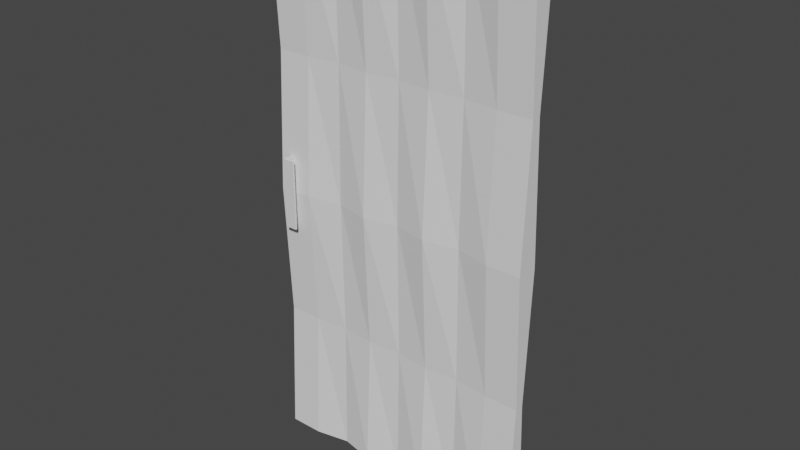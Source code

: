 # Source: Sliding_Door.blend  (saved by Blender 3.3.6; exported with 4.5.12 LTS)
import bpy
from mathutils import Matrix  # noqa: F401  (used for matrix-valued properties, if any)

bpy.ops.wm.read_factory_settings(use_empty=True)
scene = bpy.context.scene
scene.name = 'Scene'

# ---- collections
col_collection = bpy.data.collections.new('Collection'); scene.collection.children.link(col_collection)

# ---- world
world_world = bpy.data.worlds.new('World'); scene.world = world_world
world_world.use_nodes = True; world_world.node_tree.nodes.clear()
_N = world_world.node_tree.nodes; _L = world_world.node_tree.links
n0 = _N.new('ShaderNodeOutputWorld'); n0.name = 'World Output'; n0.location = (300, 300)
n1 = _N.new('ShaderNodeBackground'); n1.name = 'Background'; n1.location = (10, 300)
n1.inputs[0].default_value = (0.05088, 0.05088, 0.05088, 1.0)
_L.new(n1.outputs[0], n0.inputs[0])
n0.is_active_output = True
world_world.color = (0.05088, 0.05088, 0.05088)
world_world.use_sun_shadow = False
world_world.sun_shadow_jitter_overblur = 0.0

# ---- meshes
me_cube_001 = bpy.data.meshes.new('Cube.001')
me_cube_001.from_pydata([(-1.0, -1.0, -1.0), (-1.0, -1.0, 1.0), (-1.0, 1.0, -1.0), (-1.0, 1.0, 1.0), (1.0, -1.0, -1.0), (1.0, -1.0, 1.0), (1.0, 1.0, -1.0), (1.0, 1.0, 1.0), (0.0, 0.3492, -1.0), (0.0, 0.3492, 1.0), (0.0, -0.3492, -1.0), (0.0, -0.3492, 1.0), (0.5, 0.3492, 1.0), (0.5, -0.3492, -1.0), (0.5, 0.3492, -1.0), (0.5, -0.3492, 1.0), (-0.5, 0.3492, -1.0), (-0.5, -0.3492, 1.0), (-0.5, 0.3492, 1.0), (-0.5, -0.3492, -1.0), (0.75, 1.0, 1.0), (0.75, -1.0, -1.0), (0.75, 1.0, -1.0), (0.75, -1.0, 1.0), (0.25, 1.0, -1.0), (0.25, -1.0, 1.0), (0.25, 1.0, 1.0), (0.25, -1.0, -1.0), (-0.25, 1.0, 1.0), (-0.25, -1.0, -1.0), (-0.25, 1.0, -1.0), (-0.25, -1.0, 1.0), (-0.75, 1.0, -1.0), (-0.75, -1.0, 1.0), (-0.75, 1.0, 1.0), (-0.75, -1.0, -1.0), (-1.0, -1.0, 0.0), (-1.0, 1.0, 0.0), (1.0, 1.0, 0.0), (1.0, -1.0, 0.0), (0.0, -0.3492, 0.0), (0.0, 0.3492, 0.0), (0.5, -0.3492, 0.0), (0.5, 0.3492, 0.0), (-0.5, 0.3492, 0.0), (-0.5, -0.3492, 0.0), (0.75, -1.0, 0.0), (0.75, 1.0, 0.0), (0.25, 1.0, 0.0), (0.25, -1.0, 0.0), (-0.25, -1.0, 0.0), (-0.25, 1.0, 0.0), (-0.75, 1.0, 0.0), (-0.75, -1.0, 0.0), (-1.0, -0.4139, 0.5), (-1.0, 0.4139, 0.5), (1.0, 0.4139, 0.5), (1.0, -0.4139, 0.5), (0.0, -0.1445, 0.5), (0.0, 0.1445, 0.5), (0.5, -0.1445, 0.5), (0.5, 0.1445, 0.5), (-0.5, 0.1445, 0.5), (-0.5, -0.1445, 0.5), (0.75, -0.4139, 0.5), (0.75, 0.4139, 0.5), (0.25, 0.4139, 0.5), (0.25, -0.4139, 0.5), (-0.25, -0.4139, 0.5), (-0.25, 0.4139, 0.5), (-0.75, 0.4139, 0.5), (-0.75, -0.4139, 0.5), (-1.0, 0.4139, -0.5), (1.0, 0.4139, -0.5), (1.0, -0.4139, -0.5), (0.0, -0.1445, -0.5), (0.0, 0.1445, -0.5), (0.5, -0.1445, -0.5), (0.5, 0.1445, -0.5), (-0.5, 0.1445, -0.5), (-0.5, -0.1445, -0.5), (0.75, -0.4139, -0.5), (0.75, 0.4139, -0.5), (0.25, 0.4139, -0.5), (0.25, -0.4139, -0.5), (-0.25, -0.4139, -0.5), (-0.25, 0.4139, -0.5), (-0.75, 0.4139, -0.5), (-0.75, -0.4139, -0.5), (-1.0, -0.4139, -0.5)], [], [(54, 1, 3, 55), (65, 20, 7, 56), (56, 7, 5, 57), (71, 33, 1, 54), (22, 6, 4, 21), (34, 3, 1, 33), (26, 9, 11, 25), (30, 8, 10, 29), (67, 25, 11, 58), (69, 28, 9, 59), (64, 23, 15, 60), (20, 12, 15, 23), (24, 14, 13, 27), (66, 26, 12, 61), (70, 34, 18, 62), (32, 16, 19, 35), (28, 18, 17, 31), (68, 31, 17, 63), (7, 20, 23, 5), (57, 5, 23, 64), (14, 22, 21, 13), (61, 12, 20, 65), (59, 9, 26, 66), (8, 24, 27, 10), (60, 15, 25, 67), (12, 26, 25, 15), (58, 11, 31, 68), (9, 28, 31, 11), (62, 18, 28, 69), (16, 30, 29, 19), (2, 32, 35, 0), (55, 3, 34, 70), (18, 34, 33, 17), (63, 17, 33, 71), (80, 45, 53, 88), (72, 37, 52, 87), (79, 44, 51, 86), (75, 40, 50, 85), (77, 42, 49, 84), (76, 41, 48, 83), (78, 43, 47, 82), (74, 39, 46, 81), (85, 50, 45, 80), (87, 52, 44, 79), (83, 48, 43, 78), (81, 46, 42, 77), (86, 51, 41, 76), (84, 49, 40, 75), (88, 53, 36, 89), (73, 38, 39, 74), (82, 47, 38, 73), (89, 36, 37, 72), (45, 63, 71, 53), (37, 55, 70, 52), (44, 62, 69, 51), (40, 58, 68, 50), (42, 60, 67, 49), (41, 59, 66, 48), (43, 61, 65, 47), (39, 57, 64, 46), (50, 68, 63, 45), (52, 70, 62, 44), (48, 66, 61, 43), (46, 64, 60, 42), (51, 69, 59, 41), (49, 67, 58, 40), (53, 71, 54, 36), (38, 56, 57, 39), (47, 65, 56, 38), (36, 54, 55, 37), (0, 89, 72, 2), (22, 82, 73, 6), (6, 73, 74, 4), (35, 88, 89, 0), (27, 84, 75, 10), (30, 86, 76, 8), (21, 81, 77, 13), (24, 83, 78, 14), (32, 87, 79, 16), (29, 85, 80, 19), (4, 74, 81, 21), (14, 78, 82, 22), (8, 76, 83, 24), (13, 77, 84, 27), (10, 75, 85, 29), (16, 79, 86, 30), (2, 72, 87, 32), (19, 80, 88, 35)])
_uv = me_cube_001.uv_layers.new(name='UVMap')
_uv.uv.foreach_set('vector', [0.5625, 0.0, 0.625, 0.0, 0.625, 0.25, 0.5625, 0.25, 0.5625, 0.4688, 0.625, 0.4688, 0.625, 0.5, 0.5625, 0.5, 0.5625, 0.5, 0.625, 0.5, 0.625, 0.75, 0.5625, 0.75, 0.5625, 0.9688, 0.625, 0.9688, 0.625, 1.0, 0.5625, 1.0, 0.3438, 0.5, 0.375, 0.5, 0.375, 0.75, 0.3438, 0.75, 0.8438, 0.5, 0.875, 0.5, 0.875, 0.75, 0.8438, 0.75, 0.7188, 0.5, 0.75, 0.5, 0.75, 0.75, 0.7188, 0.75, 0.2188, 0.5, 0.25, 0.5, 0.25, 0.75, 0.2188, 0.75, 0.5625, 0.8438, 0.625, 0.8438, 0.625, 0.875, 0.5625, 0.875, 0.5625, 0.3438, 0.625, 0.3438, 0.625, 0.375, 0.5625, 0.375, 0.5625, 0.7812, 0.625, 0.7812, 0.625, 0.8125, 0.5625, 0.8125, 0.6562, 0.5, 0.6875, 0.5, 0.6875, 0.75, 0.6562, 0.75, 0.2812, 0.5, 0.3125, 0.5, 0.3125, 0.75, 0.2812, 0.75, 0.5625, 0.4062, 0.625, 0.4062, 0.625, 0.4375, 0.5625, 0.4375, 0.5625, 0.2812, 0.625, 0.2812, 0.625, 0.3125, 0.5625, 0.3125, 0.1562, 0.5, 0.1875, 0.5, 0.1875, 0.75, 0.1562, 0.75, 0.7812, 0.5, 0.8125, 0.5, 0.8125, 0.75, 0.7812, 0.75, 0.5625, 0.9062, 0.625, 0.9062, 0.625, 0.9375, 0.5625, 0.9375, 0.625, 0.5, 0.6562, 0.5, 0.6562, 0.75, 0.625, 0.75, 0.5625, 0.75, 0.625, 0.75, 0.625, 0.7812, 0.5625, 0.7812, 0.3125, 0.5, 0.3438, 0.5, 0.3438, 0.75, 0.3125, 0.75, 0.5625, 0.4375, 0.625, 0.4375, 0.625, 0.4688, 0.5625, 0.4688, 0.5625, 0.375, 0.625, 0.375, 0.625, 0.4062, 0.5625, 0.4062, 0.25, 0.5, 0.2812, 0.5, 0.2812, 0.75, 0.25, 0.75, 0.5625, 0.8125, 0.625, 0.8125, 0.625, 0.8438, 0.5625, 0.8438, 0.6875, 0.5, 0.7188, 0.5, 0.7188, 0.75, 0.6875, 0.75, 0.5625, 0.875, 0.625, 0.875, 0.625, 0.9062, 0.5625, 0.9062, 0.75, 0.5, 0.7812, 0.5, 0.7812, 0.75, 0.75, 0.75, 0.5625, 0.3125, 0.625, 0.3125, 0.625, 0.3438, 0.5625, 0.3438, 0.1875, 0.5, 0.2188, 0.5, 0.2188, 0.75, 0.1875, 0.75, 0.125, 0.5, 0.1562, 0.5, 0.1562, 0.75, 0.125, 0.75, 0.5625, 0.25, 0.625, 0.25, 0.625, 0.2812, 0.5625, 0.2812, 0.8125, 0.5, 0.8438, 0.5, 0.8438, 0.75, 0.8125, 0.75, 0.5625, 0.9375, 0.625, 0.9375, 0.625, 0.9688, 0.5625, 0.9688, 0.4375, 0.9375, 0.5, 0.9375, 0.5, 0.9688, 0.4375, 0.9688, 0.4375, 0.25, 0.5, 0.25, 0.5, 0.2812, 0.4375, 0.2812, 0.4375, 0.3125, 0.5, 0.3125, 0.5, 0.3438, 0.4375, 0.3438, 0.4375, 0.875, 0.5, 0.875, 0.5, 0.9062, 0.4375, 0.9062, 0.4375, 0.8125, 0.5, 0.8125, 0.5, 0.8438, 0.4375, 0.8438, 0.4375, 0.375, 0.5, 0.375, 0.5, 0.4062, 0.4375, 0.4062, 0.4375, 0.4375, 0.5, 0.4375, 0.5, 0.4688, 0.4375, 0.4688, 0.4375, 0.75, 0.5, 0.75, 0.5, 0.7812, 0.4375, 0.7812, 0.4375, 0.9062, 0.5, 0.9062, 0.5, 0.9375, 0.4375, 0.9375, 0.4375, 0.2812, 0.5, 0.2812, 0.5, 0.3125, 0.4375, 0.3125, 0.4375, 0.4062, 0.5, 0.4062, 0.5, 0.4375, 0.4375, 0.4375, 0.4375, 0.7812, 0.5, 0.7812, 0.5, 0.8125, 0.4375, 0.8125, 0.4375, 0.3438, 0.5, 0.3438, 0.5, 0.375, 0.4375, 0.375, 0.4375, 0.8438, 0.5, 0.8438, 0.5, 0.875, 0.4375, 0.875, 0.4375, 0.9688, 0.5, 0.9688, 0.5, 1.0, 0.4375, 1.0, 0.4375, 0.5, 0.5, 0.5, 0.5, 0.75, 0.4375, 0.75, 0.4375, 0.4688, 0.5, 0.4688, 0.5, 0.5, 0.4375, 0.5, 0.4375, 0.0, 0.5, 0.0, 0.5, 0.25, 0.4375, 0.25, 0.5, 0.9375, 0.5625, 0.9375, 0.5625, 0.9688, 0.5, 0.9688, 0.5, 0.25, 0.5625, 0.25, 0.5625, 0.2812, 0.5, 0.2812, 0.5, 0.3125, 0.5625, 0.3125, 0.5625, 0.3438, 0.5, 0.3438, 0.5, 0.875, 0.5625, 0.875, 0.5625, 0.9062, 0.5, 0.9062, 0.5, 0.8125, 0.5625, 0.8125, 0.5625, 0.8438, 0.5, 0.8438, 0.5, 0.375, 0.5625, 0.375, 0.5625, 0.4062, 0.5, 0.4062, 0.5, 0.4375, 0.5625, 0.4375, 0.5625, 0.4688, 0.5, 0.4688, 0.5, 0.75, 0.5625, 0.75, 0.5625, 0.7812, 0.5, 0.7812, 0.5, 0.9062, 0.5625, 0.9062, 0.5625, 0.9375, 0.5, 0.9375, 0.5, 0.2812, 0.5625, 0.2812, 0.5625, 0.3125, 0.5, 0.3125, 0.5, 0.4062, 0.5625, 0.4062, 0.5625, 0.4375, 0.5, 0.4375, 0.5, 0.7812, 0.5625, 0.7812, 0.5625, 0.8125, 0.5, 0.8125, 0.5, 0.3438, 0.5625, 0.3438, 0.5625, 0.375, 0.5, 0.375, 0.5, 0.8438, 0.5625, 0.8438, 0.5625, 0.875, 0.5, 0.875, 0.5, 0.9688, 0.5625, 0.9688, 0.5625, 1.0, 0.5, 1.0, 0.5, 0.5, 0.5625, 0.5, 0.5625, 0.75, 0.5, 0.75, 0.5, 0.4688, 0.5625, 0.4688, 0.5625, 0.5, 0.5, 0.5, 0.5, 0.0, 0.5625, 0.0, 0.5625, 0.25, 0.5, 0.25, 0.375, 0.0, 0.4375, 0.0, 0.4375, 0.25, 0.375, 0.25, 0.375, 0.4688, 0.4375, 0.4688, 0.4375, 0.5, 0.375, 0.5, 0.375, 0.5, 0.4375, 0.5, 0.4375, 0.75, 0.375, 0.75, 0.375, 0.9688, 0.4375, 0.9688, 0.4375, 1.0, 0.375, 1.0, 0.375, 0.8438, 0.4375, 0.8438, 0.4375, 0.875, 0.375, 0.875, 0.375, 0.3438, 0.4375, 0.3438, 0.4375, 0.375, 0.375, 0.375, 0.375, 0.7812, 0.4375, 0.7812, 0.4375, 0.8125, 0.375, 0.8125, 0.375, 0.4062, 0.4375, 0.4062, 0.4375, 0.4375, 0.375, 0.4375, 0.375, 0.2812, 0.4375, 0.2812, 0.4375, 0.3125, 0.375, 0.3125, 0.375, 0.9062, 0.4375, 0.9062, 0.4375, 0.9375, 0.375, 0.9375, 0.375, 0.75, 0.4375, 0.75, 0.4375, 0.7812, 0.375, 0.7812, 0.375, 0.4375, 0.4375, 0.4375, 0.4375, 0.4688, 0.375, 0.4688, 0.375, 0.375, 0.4375, 0.375, 0.4375, 0.4062, 0.375, 0.4062, 0.375, 0.8125, 0.4375, 0.8125, 0.4375, 0.8438, 0.375, 0.8438, 0.375, 0.875, 0.4375, 0.875, 0.4375, 0.9062, 0.375, 0.9062, 0.375, 0.3125, 0.4375, 0.3125, 0.4375, 0.3438, 0.375, 0.3438, 0.375, 0.25, 0.4375, 0.25, 0.4375, 0.2812, 0.375, 0.2812, 0.375, 0.9375, 0.4375, 0.9375, 0.4375, 0.9688, 0.375, 0.9688])
me_cube_001.update()
me_cube_002 = bpy.data.meshes.new('Cube.002')
me_cube_002.from_pydata([(-1.0, -1.0, -1.0), (-1.0, -1.0, 1.0), (-1.0, 1.0, -1.0), (-1.0, 1.0, 1.0), (1.0, -1.0, -1.0), (1.0, -1.0, 1.0), (1.0, 1.0, -1.0), (1.0, 1.0, 1.0), (-1.0, 0.8936, -1.0), (-1.0, -0.8936, -1.0), (-1.0, -0.8936, 1.0), (-1.0, 0.8936, 1.0), (1.0, -0.8936, -1.0), (1.0, 0.8936, -1.0), (1.0, 0.8936, 1.0), (1.0, -0.8936, 1.0), (2.586, 1.0, 1.0), (2.586, 1.0, -1.0), (2.586, 0.8936, -1.0), (4.613, -0.8936, 1.0), (4.613, -1.0, 1.0), (4.613, -1.0, -1.0), (4.613, -0.8936, -1.0), (2.586, 0.8936, 1.0), (-1.0, -1.0, 0.0), (-1.0, 1.0, 0.0), (1.0, 1.0, 0.0), (1.0, -1.0, 0.0), (1.0, 0.8936, 0.0), (1.0, -0.8936, 0.0), (-1.0, -0.8936, 0.0), (-1.0, 0.8936, 0.0), (4.613, 1.0, 0.0), (4.613, -1.0, 0.0), (4.613, 0.8936, 0.0), (4.613, -0.8936, 0.0), (-1.0, -1.0, 0.5), (-1.0, 1.0, 0.5), (1.0, 1.0, 0.5), (1.0, -1.0, 0.5), (1.0, 0.8936, 0.5), (1.0, -0.8936, 0.5), (-1.0, -0.8936, 0.5), (-1.0, 0.8936, 0.5), (4.074, 1.0, 0.5), (4.613, -1.0, 0.5), (4.074, 0.8936, 0.5), (4.613, -0.8936, 0.5), (-1.0, 1.0, -0.5), (1.0, 1.0, -0.5), (1.0, -1.0, -0.5), (1.0, 0.8936, -0.5), (1.0, -0.8936, -0.5), (-1.0, -0.8936, -0.5), (-1.0, 0.8936, -0.5), (4.074, 1.0, -0.5), (4.613, -1.0, -0.5), (4.074, 0.8936, -0.5), (4.613, -0.8936, -0.5), (-1.0, -1.0, -0.5)], [], [(43, 11, 3, 37), (37, 3, 7, 38), (41, 15, 19, 47), (39, 5, 1, 36), (9, 12, 4, 0), (15, 10, 1, 5), (7, 3, 11, 14), (14, 11, 10, 15), (2, 6, 13, 8), (8, 13, 12, 9), (4, 12, 22, 21), (40, 14, 15, 41), (36, 1, 10, 42), (42, 10, 11, 43), (47, 19, 20, 45), (44, 16, 23, 46), (15, 5, 20, 19), (38, 7, 16, 44), (51, 13, 18, 57), (50, 4, 21, 56), (7, 14, 23, 16), (13, 6, 17, 18), (39, 27, 33, 45), (40, 28, 34, 46), (49, 26, 32, 55), (55, 32, 34, 57), (58, 35, 33, 56), (53, 30, 31, 54), (59, 24, 30, 53), (51, 28, 29, 52), (50, 27, 24, 59), (52, 29, 35, 58), (48, 25, 26, 49), (54, 31, 25, 48), (14, 40, 46, 23), (5, 39, 45, 20), (26, 38, 44, 32), (32, 44, 46, 34), (35, 47, 45, 33), (30, 42, 43, 31), (24, 36, 42, 30), (28, 40, 41, 29), (27, 39, 36, 24), (29, 41, 47, 35), (25, 37, 38, 26), (31, 43, 37, 25), (8, 54, 48, 2), (2, 48, 49, 6), (12, 52, 58, 22), (4, 50, 59, 0), (13, 51, 52, 12), (0, 59, 53, 9), (9, 53, 54, 8), (22, 58, 56, 21), (17, 55, 57, 18), (6, 49, 55, 17), (27, 50, 56, 33), (28, 51, 57, 34)])
_uv = me_cube_002.uv_layers.new(name='UVMap')
_uv.uv.foreach_set('vector', [0.5625, 0.1667, 0.625, 0.1667, 0.625, 0.25, 0.5625, 0.25, 0.5625, 0.25, 0.625, 0.25, 0.625, 0.5, 0.5625, 0.5, 0.5625, 0.6667, 0.625, 0.6667, 0.625, 0.6667, 0.5625, 0.6667, 0.5625, 0.75, 0.625, 0.75, 0.625, 1.0, 0.5625, 1.0, 0.125, 0.6667, 0.375, 0.6667, 0.375, 0.75, 0.125, 0.75, 0.625, 0.6667, 0.875, 0.6667, 0.875, 0.75, 0.625, 0.75, 0.625, 0.5, 0.875, 0.5, 0.875, 0.5833, 0.625, 0.5833, 0.625, 0.5833, 0.875, 0.5833, 0.875, 0.6667, 0.625, 0.6667, 0.125, 0.5, 0.375, 0.5, 0.375, 0.5833, 0.125, 0.5833, 0.125, 0.5833, 0.375, 0.5833, 0.375, 0.6667, 0.125, 0.6667, 0.375, 0.75, 0.375, 0.6667, 0.375, 0.6667, 0.375, 0.75, 0.5625, 0.5833, 0.625, 0.5833, 0.625, 0.6667, 0.5625, 0.6667, 0.5625, 0.0, 0.625, 0.0, 0.625, 0.08333, 0.5625, 0.08333, 0.5625, 0.08333, 0.625, 0.08333, 0.625, 0.1667, 0.5625, 0.1667, 0.5625, 0.6667, 0.625, 0.6667, 0.625, 0.75, 0.5625, 0.75, 0.5625, 0.5, 0.625, 0.5, 0.625, 0.5833, 0.5625, 0.5833, 0.625, 0.6667, 0.625, 0.75, 0.625, 0.75, 0.625, 0.6667, 0.5625, 0.5, 0.625, 0.5, 0.625, 0.5, 0.5625, 0.5, 0.4375, 0.5833, 0.375, 0.5833, 0.375, 0.5833, 0.4375, 0.5833, 0.4375, 0.75, 0.375, 0.75, 0.375, 0.75, 0.4375, 0.75, 0.625, 0.5, 0.625, 0.5833, 0.625, 0.5833, 0.625, 0.5, 0.375, 0.5833, 0.375, 0.5, 0.375, 0.5, 0.375, 0.5833, 0.5625, 0.75, 0.5, 0.75, 0.5, 0.75, 0.5625, 0.75, 0.5625, 0.5833, 0.5, 0.5833, 0.5, 0.5833, 0.5625, 0.5833, 0.4375, 0.5, 0.5, 0.5, 0.5, 0.5, 0.4375, 0.5, 0.4375, 0.5, 0.5, 0.5, 0.5, 0.5833, 0.4375, 0.5833, 0.4375, 0.6667, 0.5, 0.6667, 0.5, 0.75, 0.4375, 0.75, 0.4375, 0.08333, 0.5, 0.08333, 0.5, 0.1667, 0.4375, 0.1667, 0.4375, 0.0, 0.5, 0.0, 0.5, 0.08333, 0.4375, 0.08333, 0.4375, 0.5833, 0.5, 0.5833, 0.5, 0.6667, 0.4375, 0.6667, 0.4375, 0.75, 0.5, 0.75, 0.5, 1.0, 0.4375, 1.0, 0.4375, 0.6667, 0.5, 0.6667, 0.5, 0.6667, 0.4375, 0.6667, 0.4375, 0.25, 0.5, 0.25, 0.5, 0.5, 0.4375, 0.5, 0.4375, 0.1667, 0.5, 0.1667, 0.5, 0.25, 0.4375, 0.25, 0.625, 0.5833, 0.5625, 0.5833, 0.5625, 0.5833, 0.625, 0.5833, 0.625, 0.75, 0.5625, 0.75, 0.5625, 0.75, 0.625, 0.75, 0.5, 0.5, 0.5625, 0.5, 0.5625, 0.5, 0.5, 0.5, 0.5, 0.5, 0.5625, 0.5, 0.5625, 0.5833, 0.5, 0.5833, 0.5, 0.6667, 0.5625, 0.6667, 0.5625, 0.75, 0.5, 0.75, 0.5, 0.08333, 0.5625, 0.08333, 0.5625, 0.1667, 0.5, 0.1667, 0.5, 0.0, 0.5625, 0.0, 0.5625, 0.08333, 0.5, 0.08333, 0.5, 0.5833, 0.5625, 0.5833, 0.5625, 0.6667, 0.5, 0.6667, 0.5, 0.75, 0.5625, 0.75, 0.5625, 1.0, 0.5, 1.0, 0.5, 0.6667, 0.5625, 0.6667, 0.5625, 0.6667, 0.5, 0.6667, 0.5, 0.25, 0.5625, 0.25, 0.5625, 0.5, 0.5, 0.5, 0.5, 0.1667, 0.5625, 0.1667, 0.5625, 0.25, 0.5, 0.25, 0.375, 0.1667, 0.4375, 0.1667, 0.4375, 0.25, 0.375, 0.25, 0.375, 0.25, 0.4375, 0.25, 0.4375, 0.5, 0.375, 0.5, 0.375, 0.6667, 0.4375, 0.6667, 0.4375, 0.6667, 0.375, 0.6667, 0.375, 0.75, 0.4375, 0.75, 0.4375, 1.0, 0.375, 1.0, 0.375, 0.5833, 0.4375, 0.5833, 0.4375, 0.6667, 0.375, 0.6667, 0.375, 0.0, 0.4375, 0.0, 0.4375, 0.08333, 0.375, 0.08333, 0.375, 0.08333, 0.4375, 0.08333, 0.4375, 0.1667, 0.375, 0.1667, 0.375, 0.6667, 0.4375, 0.6667, 0.4375, 0.75, 0.375, 0.75, 0.375, 0.5, 0.4375, 0.5, 0.4375, 0.5833, 0.375, 0.5833, 0.375, 0.5, 0.4375, 0.5, 0.4375, 0.5, 0.375, 0.5, 0.5, 0.75, 0.4375, 0.75, 0.4375, 0.75, 0.5, 0.75, 0.5, 0.5833, 0.4375, 0.5833, 0.4375, 0.5833, 0.5, 0.5833])
me_cube_002.update()

# ---- objects
ob_cube = bpy.data.objects.new('Cube', me_cube_001)
ob_cube_001 = bpy.data.objects.new('Cube.001', me_cube_002)

# ---- transforms, parenting, visibility, modifiers, constraints
ob_cube.location = (0.0, 0.0, 5.0)
ob_cube.scale = (2.5, 0.2, 5.0)
ob_cube_001.location = (-2.265, 0.0, 5.0)
ob_cube_001.scale = (0.03755, 0.3392, 0.6476)

# ---- collection membership
col_collection.objects.link(ob_cube)
col_collection.objects.link(ob_cube_001)

# ---- scene / render settings (as saved in the file)
scene.frame_start = 1; scene.frame_end = 250; scene.frame_set(1)
scene.render.engine = 'BLENDER_EEVEE_NEXT'
scene.cycles.sampling_pattern = 'TABULATED_SOBOL'
scene.cycles.use_light_tree = False
scene.view_settings.view_transform = 'Filmic'
bpy.context.view_layer.update()

# ---- added for rendering (the .blend has no active camera and no usable light): camera, sun
cam_auto = bpy.data.cameras.new('AutoCamera')
cam_auto.lens = 50.0
cam_auto.sensor_width = 36.0
cam_auto.clip_end = 1000.0
ob_auto_camera = bpy.data.objects.new('AutoCamera', cam_auto)
scene.collection.objects.link(ob_auto_camera)
ob_auto_camera.location = (10.3634, -12.436, 13.2907)
ob_auto_camera.rotation_euler = (1.09748, -7.21219e-08, 0.694738)
scene.camera = ob_auto_camera
light_auto_sun = bpy.data.lights.new('AutoSun', 'SUN')
light_auto_sun.energy = 3.0
light_auto_sun.angle = 0.0523599
ob_auto_sun = bpy.data.objects.new('AutoSun', light_auto_sun)
scene.collection.objects.link(ob_auto_sun)
ob_auto_sun.rotation_euler = (0.872665, 0.174533, 0.523599)
bpy.context.view_layer.update()
